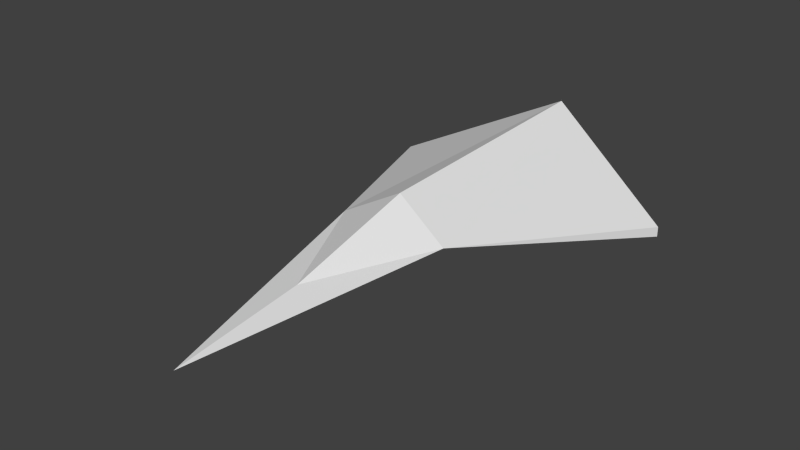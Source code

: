 # Source: EnemyFighterRaw2.blend  (saved by Blender 2.59.0; exported with 4.5.12 LTS)
import bpy
from mathutils import Matrix  # noqa: F401  (used for matrix-valued properties, if any)

bpy.ops.wm.read_factory_settings(use_empty=True)
scene = bpy.context.scene
scene.name = 'Scene'

# ---- collections
col_collection_1 = bpy.data.collections.new('Collection 1'); scene.collection.children.link(col_collection_1)

# ---- world
world_world = bpy.data.worlds.new('World'); scene.world = world_world
world_world.color = (0.05088, 0.05088, 0.05088)
world_world.use_sun_shadow = False
world_world.sun_shadow_jitter_overblur = 0.0
world_world.cycles.sampling_method = 'MANUAL'
world_world.cycles.sample_map_resolution = 256

# ---- meshes
me_cube_001 = bpy.data.meshes.new('Cube.001')
me_cube_001.from_pydata([(1.987, 1.721, -0.6921), (-1.987, 1.721, -0.6921), (0.744, -1.038, -0.1468), (-0.744, -1.038, -0.1468), (0.0, -4.32, -0.3847), (0.0, 1.721, -0.3847), (1.987, 1.721, -0.5585), (-1.987, 1.721, -0.5585), (0.0, 2.512, 0.3946), (0.0, -0.904, 0.2655), (0.0, -2.612, -0.1899)], [], [(6, 8, 2), (3, 8, 7), (0, 6, 2), (3, 7, 1), (8, 9, 2), (9, 8, 3), (9, 8, 5), (9, 10, 2), (10, 4, 2), (4, 10, 3), (10, 9, 3), (4, 10, 5), (10, 9, 5), (5, 1, 7), (5, 7, 8), (6, 0, 5), (6, 5, 8), (4, 3, 5), (3, 1, 5), (0, 2, 5), (2, 4, 5)])
_uv = me_cube_001.uv_layers.new(name='UVTex')
_uv.uv.foreach_set('vector', [0.9728, 0.02432, 0.9864, 0.2718, 0.6533, 0.07264, 0.5899, 0.2459, 0.9722, 0.3129, 0.8002, 0.4913, 0.3802, 0.7743, 0.3648, 0.8037, 0.2835, 0.5903, 0.4045, 0.4659, 0.6178, 0.5475, 0.5884, 0.5629, 0.9864, 0.2718, 0.6414, 0.163, 0.6533, 0.07264, 0.6399, 0.1698, 0.9722, 0.3129, 0.5899, 0.2459, 0.3325, 0.8449, 0.7288, 0.9347, 0.6141, 1.0, 0.6414, 0.163, 0.4697, 0.08872, 0.6533, 0.07264, 0.4697, 0.08872, 0.2995, 0.02432, 0.6533, 0.07264, 0.2905, 0.05135, 0.4614, 0.1138, 0.5899, 0.2459, 0.4614, 0.1138, 0.6399, 0.1698, 0.5899, 0.2459, 0.0, 0.8917, 0.1223, 0.8449, 0.6141, 1.0, 0.1223, 0.8449, 0.3325, 0.8449, 0.6141, 1.0, 0.5495, 0.7269, 0.5884, 0.5629, 0.6178, 0.5475, 0.5495, 0.7269, 0.6178, 0.5475, 0.6469, 0.771, 0.3648, 0.8037, 0.3802, 0.7743, 0.5443, 0.7357, 0.3648, 0.8037, 0.5443, 0.7357, 0.5882, 0.8331, 0.1057, 0.281, 0.4045, 0.4659, 0.5495, 0.7269, 0.4045, 0.4659, 0.5884, 0.5629, 0.5495, 0.7269, 0.3802, 0.7743, 0.2835, 0.5903, 0.5443, 0.7357, 0.2835, 0.5903, 0.09903, 0.2911, 0.5443, 0.7357])
me_cube_001.use_remesh_preserve_volume = False
me_cube_001.use_remesh_preserve_attributes = False
me_cube_001.use_mirror_vertex_groups = False
me_cube_001.update()

# ---- objects
ob_cube_001 = bpy.data.objects.new('Cube.001', me_cube_001)

# ---- transforms, parenting, visibility, modifiers, constraints
ob_cube_001.location = (-0.01712, 0.009178, 0.09714)
ob_cube_001.lineart.crease_threshold = 0.0

# ---- collection membership
col_collection_1.objects.link(ob_cube_001)

# ---- scene / render settings (as saved in the file)
scene.frame_start = 1; scene.frame_end = 250; scene.frame_set(37)
scene.render.engine = 'BLENDER_EEVEE_NEXT'
scene.render.image_settings.color_mode = 'RGB'
scene.render.image_settings.compression = 90
scene.render.resolution_percentage = 50
scene.render.dither_intensity = 0.0
scene.render.bake_margin = 2
scene.render.bake_bias = 0.0
scene.cycles.use_denoising = False
scene.cycles.samples = 10
scene.cycles.sampling_pattern = 'TABULATED_SOBOL'
scene.cycles.light_sampling_threshold = 0.0
scene.cycles.use_adaptive_sampling = False
scene.cycles.use_light_tree = False
scene.cycles.blur_glossy = 0.0
scene.cycles.volume_bounces = 1
scene.cycles.pixel_filter_type = 'GAUSSIAN'
scene.cycles.sample_clamp_indirect = 0.0
scene.view_settings.view_transform = 'Standard'
bpy.context.view_layer.update()

# ---- added for rendering (the .blend has no active camera and no usable light): camera, sun
cam_auto = bpy.data.cameras.new('AutoCamera')
cam_auto.lens = 50.0
cam_auto.sensor_width = 36.0
cam_auto.clip_end = 1000.0
ob_auto_camera = bpy.data.objects.new('AutoCamera', cam_auto)
scene.collection.objects.link(ob_auto_camera)
ob_auto_camera.location = (7.36436, -9.75262, 5.8536)
ob_auto_camera.rotation_euler = (1.09748, -7.21219e-08, 0.694738)
scene.camera = ob_auto_camera
light_auto_sun = bpy.data.lights.new('AutoSun', 'SUN')
light_auto_sun.energy = 3.0
light_auto_sun.angle = 0.0523599
ob_auto_sun = bpy.data.objects.new('AutoSun', light_auto_sun)
scene.collection.objects.link(ob_auto_sun)
ob_auto_sun.rotation_euler = (0.872665, 0.174533, 0.523599)
bpy.context.view_layer.update()
